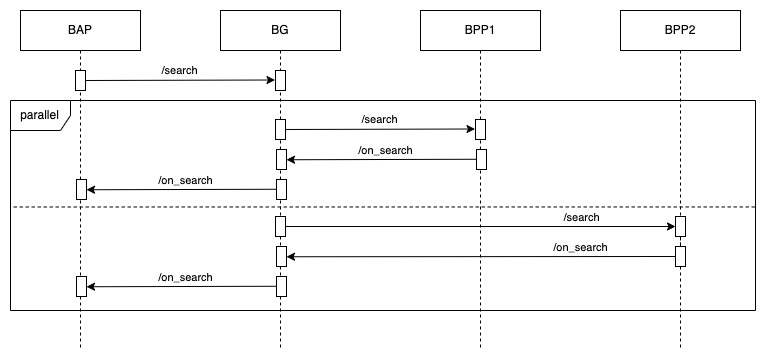

The diagram above was exported from draw.io. Its source (the exported page's mxGraphModel, read from the mxfile embedded in the PNG):
<mxGraphModel dx="1051" dy="690" grid="1" gridSize="10" guides="1" tooltips="1" connect="1" arrows="1" fold="1" page="1" pageScale="1" pageWidth="827" pageHeight="1169" math="0" shadow="0">
  <root>
    <mxCell id="0" />
    <mxCell id="1" parent="0" />
    <mxCell id="nuY4L7J_2Y-7H0Uecl2v-44" value="" style="endArrow=none;html=1;rounded=0;entryX=-0.05;entryY=0.19;entryDx=0;entryDy=0;entryPerimeter=0;endFill=0;startArrow=classic;startFill=1;" edge="1" parent="1">
      <mxGeometry width="50" height="50" relative="1" as="geometry">
        <mxPoint x="306" y="189.25" as="sourcePoint" />
        <mxPoint x="500.5" y="188.75" as="targetPoint" />
      </mxGeometry>
    </mxCell>
    <mxCell id="nuY4L7J_2Y-7H0Uecl2v-45" value="/on_search" style="edgeLabel;html=1;align=center;verticalAlign=middle;resizable=0;points=[];" vertex="1" connectable="0" parent="nuY4L7J_2Y-7H0Uecl2v-44">
      <mxGeometry x="0.0182" y="-1" relative="1" as="geometry">
        <mxPoint y="-11" as="offset" />
      </mxGeometry>
    </mxCell>
    <mxCell id="nuY4L7J_2Y-7H0Uecl2v-1" value="BAP" style="rounded=0;whiteSpace=wrap;html=1;" vertex="1" parent="1">
      <mxGeometry x="40" y="40" width="120" height="40" as="geometry" />
    </mxCell>
    <mxCell id="nuY4L7J_2Y-7H0Uecl2v-2" value="BPP1" style="rounded=0;whiteSpace=wrap;html=1;" vertex="1" parent="1">
      <mxGeometry x="440" y="40" width="120" height="40" as="geometry" />
    </mxCell>
    <mxCell id="nuY4L7J_2Y-7H0Uecl2v-3" value="BG" style="rounded=0;whiteSpace=wrap;html=1;" vertex="1" parent="1">
      <mxGeometry x="240" y="40" width="120" height="40" as="geometry" />
    </mxCell>
    <mxCell id="nuY4L7J_2Y-7H0Uecl2v-7" value="" style="endArrow=classic;html=1;rounded=0;entryX=-0.05;entryY=0.19;entryDx=0;entryDy=0;entryPerimeter=0;" edge="1" parent="1">
      <mxGeometry width="50" height="50" relative="1" as="geometry">
        <mxPoint x="100" y="110" as="sourcePoint" />
        <mxPoint x="294.5" y="109.5" as="targetPoint" />
      </mxGeometry>
    </mxCell>
    <mxCell id="nuY4L7J_2Y-7H0Uecl2v-8" value="/search" style="edgeLabel;html=1;align=center;verticalAlign=middle;resizable=0;points=[];" vertex="1" connectable="0" parent="nuY4L7J_2Y-7H0Uecl2v-7">
      <mxGeometry x="0.0182" y="-1" relative="1" as="geometry">
        <mxPoint y="-11" as="offset" />
      </mxGeometry>
    </mxCell>
    <mxCell id="nuY4L7J_2Y-7H0Uecl2v-10" value="" style="edgeStyle=orthogonalEdgeStyle;rounded=0;orthogonalLoop=1;jettySize=auto;html=1;exitX=0.5;exitY=1;exitDx=0;exitDy=0;endArrow=none;endFill=0;dashed=1;" edge="1" parent="1" source="nuY4L7J_2Y-7H0Uecl2v-1">
      <mxGeometry relative="1" as="geometry">
        <mxPoint x="100" y="380" as="targetPoint" />
        <mxPoint x="100" y="80" as="sourcePoint" />
      </mxGeometry>
    </mxCell>
    <mxCell id="nuY4L7J_2Y-7H0Uecl2v-12" value="" style="edgeStyle=orthogonalEdgeStyle;rounded=0;orthogonalLoop=1;jettySize=auto;html=1;endArrow=none;endFill=0;dashed=1;" edge="1" parent="1" source="nuY4L7J_2Y-7H0Uecl2v-3">
      <mxGeometry relative="1" as="geometry">
        <mxPoint x="300" y="380" as="targetPoint" />
        <mxPoint x="300" y="80" as="sourcePoint" />
      </mxGeometry>
    </mxCell>
    <mxCell id="nuY4L7J_2Y-7H0Uecl2v-35" style="edgeStyle=orthogonalEdgeStyle;rounded=0;orthogonalLoop=1;jettySize=auto;html=1;endArrow=none;endFill=0;dashed=1;startArrow=none;" edge="1" parent="1" source="nuY4L7J_2Y-7H0Uecl2v-86">
      <mxGeometry relative="1" as="geometry">
        <mxPoint x="700" y="380" as="targetPoint" />
      </mxGeometry>
    </mxCell>
    <mxCell id="nuY4L7J_2Y-7H0Uecl2v-14" value="BPP2" style="rounded=0;whiteSpace=wrap;html=1;" vertex="1" parent="1">
      <mxGeometry x="640" y="40" width="120" height="40" as="geometry" />
    </mxCell>
    <mxCell id="nuY4L7J_2Y-7H0Uecl2v-19" value="" style="edgeStyle=orthogonalEdgeStyle;rounded=0;orthogonalLoop=1;jettySize=auto;html=1;endArrow=none;endFill=0;dashed=1;" edge="1" parent="1" source="nuY4L7J_2Y-7H0Uecl2v-2">
      <mxGeometry relative="1" as="geometry">
        <mxPoint x="500" y="380" as="targetPoint" />
        <mxPoint x="500" y="80" as="sourcePoint" />
      </mxGeometry>
    </mxCell>
    <mxCell id="nuY4L7J_2Y-7H0Uecl2v-32" value="parallel" style="shape=umlFrame;whiteSpace=wrap;html=1;" vertex="1" parent="1">
      <mxGeometry x="30" y="130" width="745" height="210" as="geometry" />
    </mxCell>
    <mxCell id="nuY4L7J_2Y-7H0Uecl2v-34" value="" style="rounded=0;whiteSpace=wrap;html=1;" vertex="1" parent="1">
      <mxGeometry x="295" y="100" width="10" height="20" as="geometry" />
    </mxCell>
    <mxCell id="nuY4L7J_2Y-7H0Uecl2v-9" value="" style="rounded=0;whiteSpace=wrap;html=1;" vertex="1" parent="1">
      <mxGeometry x="95" y="100" width="10" height="20" as="geometry" />
    </mxCell>
    <mxCell id="nuY4L7J_2Y-7H0Uecl2v-36" value="" style="endArrow=classic;html=1;rounded=0;entryX=-0.05;entryY=0.19;entryDx=0;entryDy=0;entryPerimeter=0;" edge="1" parent="1">
      <mxGeometry width="50" height="50" relative="1" as="geometry">
        <mxPoint x="300" y="159" as="sourcePoint" />
        <mxPoint x="494.5" y="158.5" as="targetPoint" />
      </mxGeometry>
    </mxCell>
    <mxCell id="nuY4L7J_2Y-7H0Uecl2v-37" value="/search" style="edgeLabel;html=1;align=center;verticalAlign=middle;resizable=0;points=[];" vertex="1" connectable="0" parent="nuY4L7J_2Y-7H0Uecl2v-36">
      <mxGeometry x="0.0182" y="-1" relative="1" as="geometry">
        <mxPoint y="-11" as="offset" />
      </mxGeometry>
    </mxCell>
    <mxCell id="nuY4L7J_2Y-7H0Uecl2v-38" value="" style="rounded=0;whiteSpace=wrap;html=1;" vertex="1" parent="1">
      <mxGeometry x="495" y="149" width="10" height="20" as="geometry" />
    </mxCell>
    <mxCell id="nuY4L7J_2Y-7H0Uecl2v-39" value="" style="rounded=0;whiteSpace=wrap;html=1;" vertex="1" parent="1">
      <mxGeometry x="295" y="149" width="10" height="20" as="geometry" />
    </mxCell>
    <mxCell id="nuY4L7J_2Y-7H0Uecl2v-42" value="" style="rounded=0;whiteSpace=wrap;html=1;" vertex="1" parent="1">
      <mxGeometry x="496" y="179" width="10" height="20" as="geometry" />
    </mxCell>
    <mxCell id="nuY4L7J_2Y-7H0Uecl2v-43" value="" style="rounded=0;whiteSpace=wrap;html=1;" vertex="1" parent="1">
      <mxGeometry x="296" y="179" width="10" height="20" as="geometry" />
    </mxCell>
    <mxCell id="nuY4L7J_2Y-7H0Uecl2v-46" value="" style="endArrow=none;html=1;rounded=0;entryX=-0.05;entryY=0.19;entryDx=0;entryDy=0;entryPerimeter=0;endFill=0;startArrow=classic;startFill=1;" edge="1" parent="1">
      <mxGeometry width="50" height="50" relative="1" as="geometry">
        <mxPoint x="106" y="219.25" as="sourcePoint" />
        <mxPoint x="300.5" y="218.75" as="targetPoint" />
      </mxGeometry>
    </mxCell>
    <mxCell id="nuY4L7J_2Y-7H0Uecl2v-47" value="/on_search" style="edgeLabel;html=1;align=center;verticalAlign=middle;resizable=0;points=[];" vertex="1" connectable="0" parent="nuY4L7J_2Y-7H0Uecl2v-46">
      <mxGeometry x="0.0182" y="-1" relative="1" as="geometry">
        <mxPoint y="-11" as="offset" />
      </mxGeometry>
    </mxCell>
    <mxCell id="nuY4L7J_2Y-7H0Uecl2v-48" value="" style="rounded=0;whiteSpace=wrap;html=1;" vertex="1" parent="1">
      <mxGeometry x="296" y="209" width="10" height="20" as="geometry" />
    </mxCell>
    <mxCell id="nuY4L7J_2Y-7H0Uecl2v-49" value="" style="rounded=0;whiteSpace=wrap;html=1;" vertex="1" parent="1">
      <mxGeometry x="96" y="209" width="10" height="20" as="geometry" />
    </mxCell>
    <mxCell id="nuY4L7J_2Y-7H0Uecl2v-80" value="" style="endArrow=none;html=1;rounded=0;entryX=0;entryY=0.5;entryDx=0;entryDy=0;endFill=0;startArrow=classic;startFill=1;" edge="1" parent="1" target="nuY4L7J_2Y-7H0Uecl2v-86">
      <mxGeometry width="50" height="50" relative="1" as="geometry">
        <mxPoint x="306" y="286.25" as="sourcePoint" />
        <mxPoint x="500.5" y="285.75" as="targetPoint" />
      </mxGeometry>
    </mxCell>
    <mxCell id="nuY4L7J_2Y-7H0Uecl2v-81" value="/on_search" style="edgeLabel;html=1;align=center;verticalAlign=middle;resizable=0;points=[];" vertex="1" connectable="0" parent="nuY4L7J_2Y-7H0Uecl2v-80">
      <mxGeometry x="0.0182" y="-1" relative="1" as="geometry">
        <mxPoint x="96" y="-11" as="offset" />
      </mxGeometry>
    </mxCell>
    <mxCell id="nuY4L7J_2Y-7H0Uecl2v-82" value="" style="endArrow=classic;html=1;rounded=0;entryX=0;entryY=0.5;entryDx=0;entryDy=0;" edge="1" parent="1" target="nuY4L7J_2Y-7H0Uecl2v-84">
      <mxGeometry width="50" height="50" relative="1" as="geometry">
        <mxPoint x="299.9999999999999" y="256" as="sourcePoint" />
        <mxPoint x="494.5" y="255.5" as="targetPoint" />
      </mxGeometry>
    </mxCell>
    <mxCell id="nuY4L7J_2Y-7H0Uecl2v-83" value="/search" style="edgeLabel;html=1;align=center;verticalAlign=middle;resizable=0;points=[];" vertex="1" connectable="0" parent="nuY4L7J_2Y-7H0Uecl2v-82">
      <mxGeometry x="0.0182" y="-1" relative="1" as="geometry">
        <mxPoint x="99" y="-11" as="offset" />
      </mxGeometry>
    </mxCell>
    <mxCell id="nuY4L7J_2Y-7H0Uecl2v-85" value="" style="rounded=0;whiteSpace=wrap;html=1;" vertex="1" parent="1">
      <mxGeometry x="295" y="246" width="10" height="20" as="geometry" />
    </mxCell>
    <mxCell id="nuY4L7J_2Y-7H0Uecl2v-87" value="" style="rounded=0;whiteSpace=wrap;html=1;" vertex="1" parent="1">
      <mxGeometry x="296" y="276" width="10" height="20" as="geometry" />
    </mxCell>
    <mxCell id="nuY4L7J_2Y-7H0Uecl2v-88" value="" style="endArrow=none;html=1;rounded=0;entryX=-0.05;entryY=0.19;entryDx=0;entryDy=0;entryPerimeter=0;endFill=0;startArrow=classic;startFill=1;" edge="1" parent="1">
      <mxGeometry width="50" height="50" relative="1" as="geometry">
        <mxPoint x="106" y="316.25" as="sourcePoint" />
        <mxPoint x="300.5" y="315.75" as="targetPoint" />
      </mxGeometry>
    </mxCell>
    <mxCell id="nuY4L7J_2Y-7H0Uecl2v-89" value="/on_search" style="edgeLabel;html=1;align=center;verticalAlign=middle;resizable=0;points=[];" vertex="1" connectable="0" parent="nuY4L7J_2Y-7H0Uecl2v-88">
      <mxGeometry x="0.0182" y="-1" relative="1" as="geometry">
        <mxPoint y="-11" as="offset" />
      </mxGeometry>
    </mxCell>
    <mxCell id="nuY4L7J_2Y-7H0Uecl2v-90" value="" style="rounded=0;whiteSpace=wrap;html=1;" vertex="1" parent="1">
      <mxGeometry x="296" y="306" width="10" height="20" as="geometry" />
    </mxCell>
    <mxCell id="nuY4L7J_2Y-7H0Uecl2v-91" value="" style="rounded=0;whiteSpace=wrap;html=1;" vertex="1" parent="1">
      <mxGeometry x="96" y="306" width="10" height="20" as="geometry" />
    </mxCell>
    <mxCell id="nuY4L7J_2Y-7H0Uecl2v-93" value="" style="edgeStyle=orthogonalEdgeStyle;rounded=0;orthogonalLoop=1;jettySize=auto;html=1;endArrow=none;endFill=0;dashed=1;" edge="1" parent="1" source="nuY4L7J_2Y-7H0Uecl2v-14" target="nuY4L7J_2Y-7H0Uecl2v-84">
      <mxGeometry relative="1" as="geometry">
        <mxPoint x="700" y="480.8510638297872" as="targetPoint" />
        <mxPoint x="700" y="80.00000000000006" as="sourcePoint" />
      </mxGeometry>
    </mxCell>
    <mxCell id="nuY4L7J_2Y-7H0Uecl2v-94" value="" style="edgeStyle=orthogonalEdgeStyle;rounded=0;orthogonalLoop=1;jettySize=auto;html=1;endArrow=none;endFill=0;dashed=1;startArrow=none;" edge="1" parent="1" source="nuY4L7J_2Y-7H0Uecl2v-84" target="nuY4L7J_2Y-7H0Uecl2v-86">
      <mxGeometry relative="1" as="geometry">
        <mxPoint x="700" y="486.8510638297872" as="targetPoint" />
        <mxPoint x="700" y="266" as="sourcePoint" />
      </mxGeometry>
    </mxCell>
    <mxCell id="nuY4L7J_2Y-7H0Uecl2v-86" value="" style="rounded=0;whiteSpace=wrap;html=1;" vertex="1" parent="1">
      <mxGeometry x="695" y="276" width="10" height="20" as="geometry" />
    </mxCell>
    <mxCell id="nuY4L7J_2Y-7H0Uecl2v-84" value="" style="rounded=0;whiteSpace=wrap;html=1;" vertex="1" parent="1">
      <mxGeometry x="695" y="246" width="10" height="20" as="geometry" />
    </mxCell>
    <mxCell id="nuY4L7J_2Y-7H0Uecl2v-95" value="" style="endArrow=none;dashed=1;html=1;rounded=0;entryX=-0.004;entryY=0.569;entryDx=0;entryDy=0;entryPerimeter=0;exitX=0.999;exitY=0.507;exitDx=0;exitDy=0;exitPerimeter=0;" edge="1" parent="1" source="nuY4L7J_2Y-7H0Uecl2v-32">
      <mxGeometry width="50" height="50" relative="1" as="geometry">
        <mxPoint x="780" y="236" as="sourcePoint" />
        <mxPoint x="30.019999999999982" y="236.49" as="targetPoint" />
      </mxGeometry>
    </mxCell>
  </root>
</mxGraphModel>